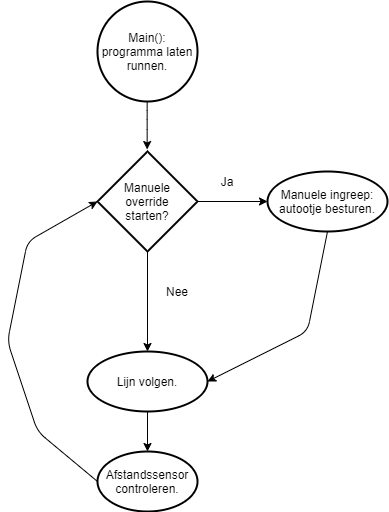

The diagram above was exported from draw.io. Its source (the exported page's mxGraphModel, read from the mxfile embedded in the PNG):
<mxGraphModel dx="716" dy="378" grid="1" gridSize="10" guides="1" tooltips="1" connect="1" arrows="1" fold="1" page="1" pageScale="1" pageWidth="827" pageHeight="1169" math="0" shadow="0">
  <root>
    <mxCell id="WIyWlLk6GJQsqaUBKTNV-0" />
    <mxCell id="WIyWlLk6GJQsqaUBKTNV-1" parent="WIyWlLk6GJQsqaUBKTNV-0" />
    <mxCell id="TVitzlpj0ys5_NgnARXT-0" value="Main(): programma laten runnen." style="strokeWidth=2;html=1;shape=mxgraph.flowchart.start_2;whiteSpace=wrap;" vertex="1" parent="WIyWlLk6GJQsqaUBKTNV-1">
      <mxGeometry x="280" y="220" width="100" height="100" as="geometry" />
    </mxCell>
    <mxCell id="TVitzlpj0ys5_NgnARXT-2" value="" style="endArrow=classic;html=1;" edge="1" parent="WIyWlLk6GJQsqaUBKTNV-1">
      <mxGeometry width="50" height="50" relative="1" as="geometry">
        <mxPoint x="329.66" y="320" as="sourcePoint" />
        <mxPoint x="329.66" y="368" as="targetPoint" />
        <Array as="points">
          <mxPoint x="329.66" y="338" />
        </Array>
      </mxGeometry>
    </mxCell>
    <mxCell id="TVitzlpj0ys5_NgnARXT-7" value="" style="edgeStyle=orthogonalEdgeStyle;rounded=0;orthogonalLoop=1;jettySize=auto;html=1;" edge="1" parent="WIyWlLk6GJQsqaUBKTNV-1" source="TVitzlpj0ys5_NgnARXT-3" target="TVitzlpj0ys5_NgnARXT-6">
      <mxGeometry relative="1" as="geometry" />
    </mxCell>
    <mxCell id="TVitzlpj0ys5_NgnARXT-9" value="" style="edgeStyle=orthogonalEdgeStyle;rounded=0;orthogonalLoop=1;jettySize=auto;html=1;" edge="1" parent="WIyWlLk6GJQsqaUBKTNV-1" source="TVitzlpj0ys5_NgnARXT-3" target="TVitzlpj0ys5_NgnARXT-8">
      <mxGeometry relative="1" as="geometry" />
    </mxCell>
    <mxCell id="TVitzlpj0ys5_NgnARXT-3" value="Manuele&lt;br&gt;&amp;nbsp;override &lt;br&gt;starten?" style="strokeWidth=2;html=1;shape=mxgraph.flowchart.decision;whiteSpace=wrap;" vertex="1" parent="WIyWlLk6GJQsqaUBKTNV-1">
      <mxGeometry x="280" y="370" width="100" height="100" as="geometry" />
    </mxCell>
    <mxCell id="TVitzlpj0ys5_NgnARXT-6" value="Manuele ingreep: autootje besturen." style="ellipse;whiteSpace=wrap;html=1;strokeWidth=2;" vertex="1" parent="WIyWlLk6GJQsqaUBKTNV-1">
      <mxGeometry x="450" y="390" width="120" height="60" as="geometry" />
    </mxCell>
    <mxCell id="TVitzlpj0ys5_NgnARXT-12" value="" style="edgeStyle=orthogonalEdgeStyle;rounded=0;orthogonalLoop=1;jettySize=auto;html=1;" edge="1" parent="WIyWlLk6GJQsqaUBKTNV-1" source="TVitzlpj0ys5_NgnARXT-8" target="TVitzlpj0ys5_NgnARXT-11">
      <mxGeometry relative="1" as="geometry" />
    </mxCell>
    <mxCell id="TVitzlpj0ys5_NgnARXT-8" value="Lijn volgen." style="ellipse;whiteSpace=wrap;html=1;strokeWidth=2;" vertex="1" parent="WIyWlLk6GJQsqaUBKTNV-1">
      <mxGeometry x="270" y="570" width="120" height="60" as="geometry" />
    </mxCell>
    <mxCell id="TVitzlpj0ys5_NgnARXT-10" value="" style="endArrow=classic;html=1;exitX=0.5;exitY=1;exitDx=0;exitDy=0;entryX=1;entryY=0.5;entryDx=0;entryDy=0;" edge="1" parent="WIyWlLk6GJQsqaUBKTNV-1" source="TVitzlpj0ys5_NgnARXT-6" target="TVitzlpj0ys5_NgnARXT-8">
      <mxGeometry width="50" height="50" relative="1" as="geometry">
        <mxPoint x="350" y="610" as="sourcePoint" />
        <mxPoint x="400" y="560" as="targetPoint" />
        <Array as="points">
          <mxPoint x="490" y="550" />
        </Array>
      </mxGeometry>
    </mxCell>
    <mxCell id="TVitzlpj0ys5_NgnARXT-11" value="Afstandssensor controleren." style="strokeWidth=2;html=1;shape=mxgraph.flowchart.start_1;whiteSpace=wrap;" vertex="1" parent="WIyWlLk6GJQsqaUBKTNV-1">
      <mxGeometry x="280" y="670" width="100" height="60" as="geometry" />
    </mxCell>
    <mxCell id="TVitzlpj0ys5_NgnARXT-13" value="" style="endArrow=classic;html=1;exitX=0;exitY=0.5;exitDx=0;exitDy=0;exitPerimeter=0;entryX=0;entryY=0.5;entryDx=0;entryDy=0;entryPerimeter=0;" edge="1" parent="WIyWlLk6GJQsqaUBKTNV-1" source="TVitzlpj0ys5_NgnARXT-11" target="TVitzlpj0ys5_NgnARXT-3">
      <mxGeometry width="50" height="50" relative="1" as="geometry">
        <mxPoint x="190" y="690" as="sourcePoint" />
        <mxPoint x="150" y="400" as="targetPoint" />
        <Array as="points">
          <mxPoint x="220" y="650" />
          <mxPoint x="190" y="560" />
          <mxPoint x="210" y="460" />
        </Array>
      </mxGeometry>
    </mxCell>
    <mxCell id="TVitzlpj0ys5_NgnARXT-14" value="Ja" style="text;html=1;strokeColor=none;fillColor=none;align=center;verticalAlign=middle;whiteSpace=wrap;rounded=0;" vertex="1" parent="WIyWlLk6GJQsqaUBKTNV-1">
      <mxGeometry x="390" y="390" width="40" height="20" as="geometry" />
    </mxCell>
    <mxCell id="TVitzlpj0ys5_NgnARXT-15" value="Nee" style="text;html=1;strokeColor=none;fillColor=none;align=center;verticalAlign=middle;whiteSpace=wrap;rounded=0;" vertex="1" parent="WIyWlLk6GJQsqaUBKTNV-1">
      <mxGeometry x="340" y="500" width="40" height="20" as="geometry" />
    </mxCell>
  </root>
</mxGraphModel>